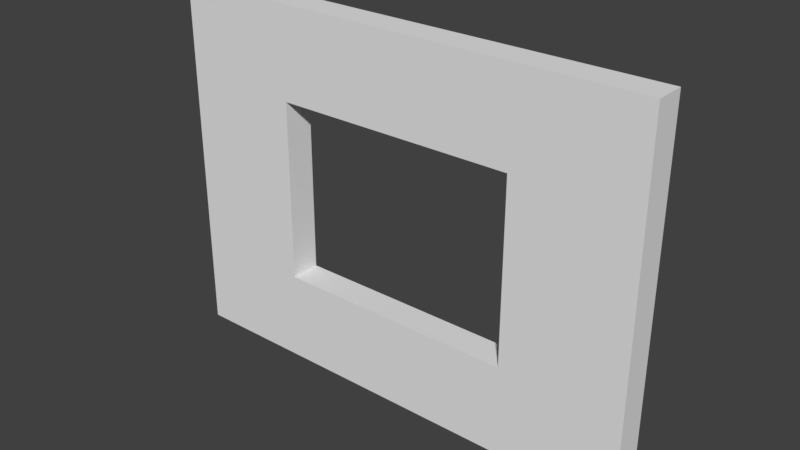 # Source: SM_Wall_Window_3x4x0.25.blend  (saved by Blender 2.78.0; exported with 4.5.12 LTS)
import bpy
from mathutils import Matrix  # noqa: F401  (used for matrix-valued properties, if any)

bpy.ops.wm.read_factory_settings(use_empty=True)
scene = bpy.context.scene
scene.name = 'Scene'

# ---- collections
col_collection_1 = bpy.data.collections.new('Collection 1'); scene.collection.children.link(col_collection_1)

# ---- world
world_world = bpy.data.worlds.new('World'); scene.world = world_world
world_world.color = (0.05088, 0.05088, 0.05088)
world_world.use_sun_shadow = False
world_world.sun_shadow_jitter_overblur = 0.0
world_world.cycles.sampling_method = 'MANUAL'

# ---- meshes
me_vert = bpy.data.meshes.new('Vert')
me_vert.from_pydata([(4.0, 1.5, 0.0), (4.0, 0.0, 0.0), (4.0, 3.0, 0.0), (0.0, 3.0, 0.0), (0.0, 0.0, 0.0), (2.0, 3.0, 0.0), (0.0, 1.5, 0.0), (2.0, 0.0, 0.0), (4.0, 0.75, 0.25), (4.0, 0.75, 0.0), (4.0, 2.25, 0.0), (1.0, 3.0, 0.0), (0.0, 0.75, 0.0), (3.0, 0.0, 0.0), (3.0, 3.0, 0.0), (0.0, 2.25, 0.0), (1.0, 0.0, 0.0), (2.0, 2.25, 0.0), (2.0, 0.75, 0.0), (3.0, 1.5, 0.0), (1.0, 1.5, 0.0), (1.0, 0.75, 0.0), (3.0, 0.75, 0.0), (3.0, 2.25, 0.0), (1.0, 2.25, 0.0), (4.0, 1.5, 0.25), (4.0, 2.25, 0.25), (4.0, 3.0, 0.25), (1.0, 3.0, 0.25), (0.0, 3.0, 0.25), (0.0, 0.75, 0.25), (0.0, 0.0, 0.25), (3.0, 0.0, 0.25), (4.0, 0.0, 0.25), (3.0, 3.0, 0.25), (2.0, 3.0, 0.25), (0.0, 2.25, 0.25), (0.0, 1.5, 0.25), (1.0, 0.0, 0.25), (2.0, 0.0, 0.25), (2.0, 2.25, 0.25), (3.0, 1.5, 0.25), (2.0, 0.75, 0.25), (1.0, 1.5, 0.25), (1.0, 0.75, 0.25), (3.0, 0.75, 0.25), (3.0, 2.25, 0.25), (1.0, 2.25, 0.25)], [], [(24, 15, 3, 11), (23, 17, 5, 14), (39, 42, 44, 38), (21, 12, 6, 20), (44, 43, 37, 30), (7, 16, 21, 18), (16, 4, 12, 21), (9, 22, 19, 0), (1, 13, 22, 9), (13, 7, 18, 22), (10, 23, 14, 2), (0, 19, 23, 10), (46, 34, 35, 40), (17, 24, 11, 5), (47, 28, 29, 36), (20, 6, 15, 24), (38, 44, 30, 31), (8, 25, 41, 45), (33, 8, 45, 32), (32, 45, 42, 39), (26, 27, 34, 46), (25, 26, 46, 41), (40, 35, 28, 47), (43, 47, 36, 37), (14, 34, 27, 2), (4, 31, 30, 12), (15, 36, 29, 3), (19, 41, 46, 23), (21, 44, 42, 18), (1, 33, 32, 13), (16, 38, 31, 4), (9, 8, 33, 1), (5, 35, 34, 14), (23, 46, 40, 17), (10, 26, 25, 0), (22, 45, 41, 19), (6, 37, 36, 15), (11, 28, 35, 5), (7, 39, 38, 16), (24, 47, 43, 20), (0, 25, 8, 9), (12, 30, 37, 6), (17, 40, 47, 24), (2, 27, 26, 10), (13, 32, 39, 7), (18, 42, 45, 22), (20, 43, 44, 21), (3, 29, 28, 11)])
me_vert.use_remesh_preserve_volume = False
me_vert.use_remesh_preserve_attributes = False
me_vert.use_mirror_vertex_groups = False
me_vert.update()

# ---- objects
ob_sm_wall_window_3x4x0_25 = bpy.data.objects.new('SM_Wall_Window_3x4x0.25', me_vert)

# ---- transforms, parenting, visibility, modifiers, constraints
ob_sm_wall_window_3x4x0_25.location = (0.0, 0.0, 0.0)
ob_sm_wall_window_3x4x0_25.rotation_euler = (1.571, -0.0, 0.0)
ob_sm_wall_window_3x4x0_25.lineart.crease_threshold = 0.0

# ---- collection membership
col_collection_1.objects.link(ob_sm_wall_window_3x4x0_25)

# ---- scene / render settings (as saved in the file)
scene.frame_start = 1; scene.frame_end = 250; scene.frame_set(1)
scene.render.engine = 'BLENDER_EEVEE_NEXT'
scene.render.resolution_percentage = 50
scene.render.dither_intensity = 0.0
scene.cycles.use_denoising = False
scene.cycles.samples = 128
scene.cycles.sampling_pattern = 'TABULATED_SOBOL'
scene.cycles.light_sampling_threshold = 0.0
scene.cycles.use_adaptive_sampling = False
scene.cycles.use_light_tree = False
scene.cycles.blur_glossy = 0.0
scene.cycles.sample_clamp_indirect = 0.0
scene.view_settings.view_transform = 'Standard'
bpy.context.view_layer.update()

# ---- added for rendering (the .blend has no active camera and no usable light): camera, sun
cam_auto = bpy.data.cameras.new('AutoCamera')
cam_auto.lens = 50.0
cam_auto.sensor_width = 36.0
cam_auto.clip_end = 1000.0
ob_auto_camera = bpy.data.objects.new('AutoCamera', cam_auto)
scene.collection.objects.link(ob_auto_camera)
ob_auto_camera.location = (6.6319, -5.68328, 5.20552)
ob_auto_camera.rotation_euler = (1.09748, -7.21219e-08, 0.694738)
scene.camera = ob_auto_camera
light_auto_sun = bpy.data.lights.new('AutoSun', 'SUN')
light_auto_sun.energy = 3.0
light_auto_sun.angle = 0.0523599
ob_auto_sun = bpy.data.objects.new('AutoSun', light_auto_sun)
scene.collection.objects.link(ob_auto_sun)
ob_auto_sun.rotation_euler = (0.872665, 0.174533, 0.523599)
bpy.context.view_layer.update()
